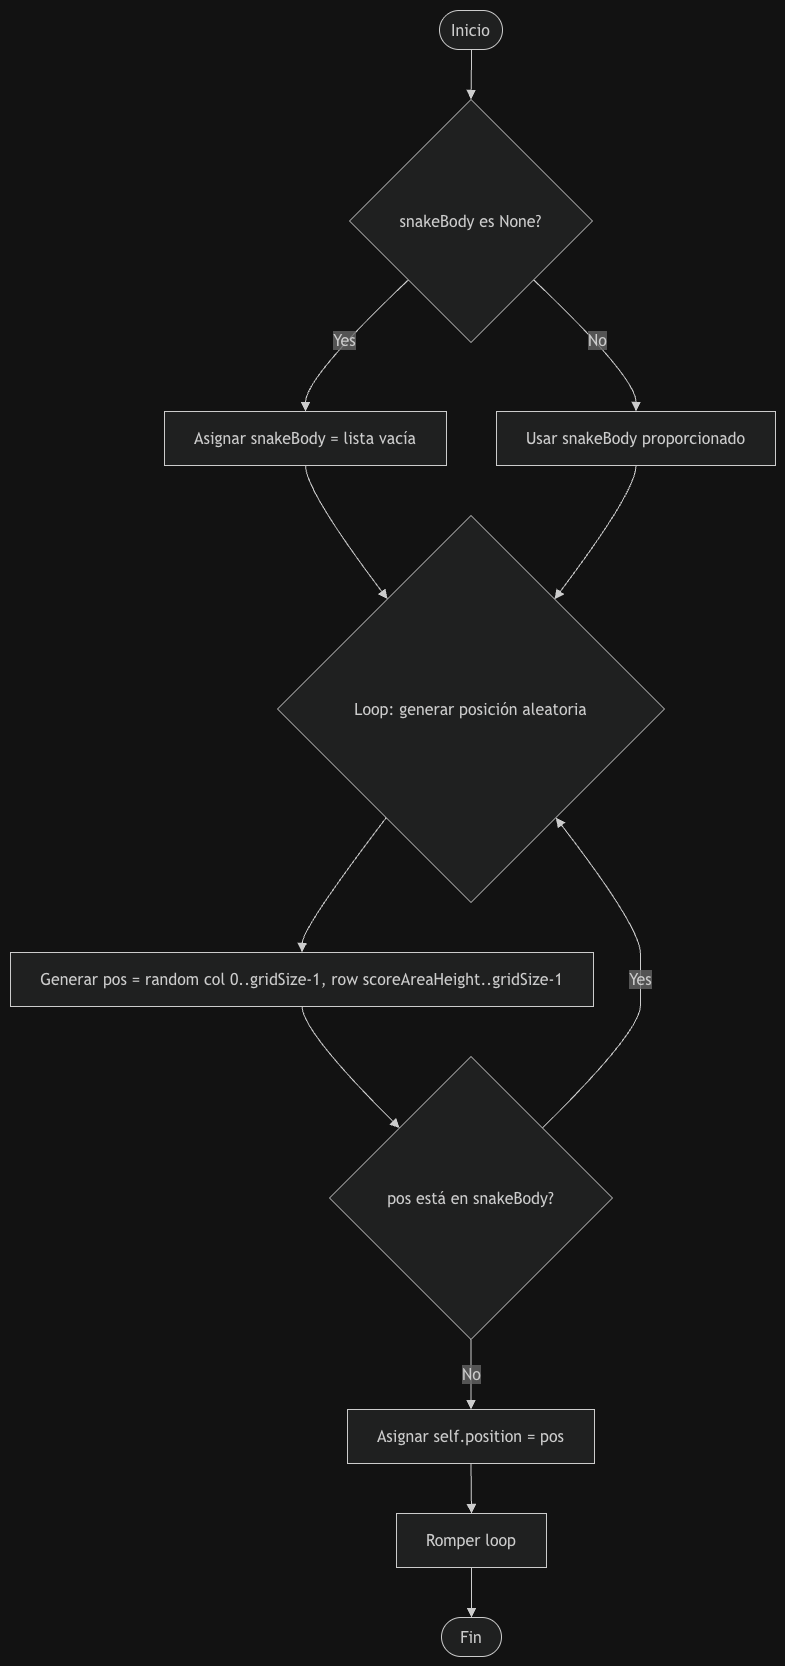

The diagram above was exported from draw.io. Its source (the exported page's mxGraphModel, read from the mxfile embedded in the PNG):
<mxGraphModel dx="1414" dy="791" grid="1" gridSize="10" guides="1" tooltips="1" connect="1" arrows="1" fold="1" page="1" pageScale="1" pageWidth="827" pageHeight="1169" math="0" shadow="0">
  <root>
    <mxCell id="0" />
    <mxCell id="1" parent="0" />
    <UserObject label="" mermaidData="{&#10;  &quot;data&quot;: &quot;flowchart TD\n    A([Inicio]) --&gt; B{snakeBody es None?}\n    B --&gt;|Yes| C[Asignar snakeBody = lista vacía]\n    B --&gt;|No| D[Usar snakeBody proporcionado]\n    C --&gt; E{Loop: generar posición aleatoria}\n    D --&gt; E\n    E --&gt; F[Generar pos = random col 0..gridSize-1, row scoreAreaHeight..gridSize-1]\n    F --&gt; G{pos está en snakeBody?}\n    G --&gt;|Yes| E\n    G --&gt;|No| H[Asignar self.position = pos]\n    H --&gt; I[Romper loop]\n    I --&gt; J([Fin])&quot;,&#10;  &quot;config&quot;: null&#10;}" id="CGB0me6d4Za_MHQ5Gf1a-37">
      <mxCell connectable="0" parent="1" style="group;transparentBounds=1;editIcon=1;lockedGroup=0;groupPadding=10;" vertex="1">
        <mxGeometry as="geometry" />
      </mxCell>
    </UserObject>
    <UserObject label="Inicio" mermaidId="n:A" mermaidBaseStyle="html=1;rounded=1;whiteSpace=wrap;arcSize=50;strokeWidth=1;fillColor=light-dark(#ECECFF,#1f2020);strokeColor=light-dark(#9370DB,#cccccc);fontColor=light-dark(#333333,#cccccc);fontFamily=Trebuchet MS,Verdana,Arial,sans-serif;fontSize=16;" mermaidBaseValue="Inicio" id="CGB0me6d4Za_MHQ5Gf1a-38">
      <mxCell parent="CGB0me6d4Za_MHQ5Gf1a-37" style="html=1;rounded=1;whiteSpace=wrap;arcSize=50;strokeWidth=1;fillColor=light-dark(#ECECFF,#1f2020);strokeColor=light-dark(#9370DB,#cccccc);fontColor=light-dark(#333333,#cccccc);fontFamily=Trebuchet MS,Verdana,Arial,sans-serif;fontSize=16;" vertex="1">
        <mxGeometry height="39" width="63" x="459" y="30" as="geometry" />
      </mxCell>
    </UserObject>
    <UserObject label="snakeBody es None?" mermaidId="n:B" mermaidBaseStyle="rhombus;html=1;strokeWidth=1;whiteSpace=wrap;fillColor=light-dark(#ECECFF,#1f2020);strokeColor=light-dark(#9370DB,#cccccc);fontColor=light-dark(#333333,#cccccc);fontFamily=Trebuchet MS,Verdana,Arial,sans-serif;fontSize=16;" mermaidBaseValue="snakeBody es None?" id="CGB0me6d4Za_MHQ5Gf1a-39">
      <mxCell parent="CGB0me6d4Za_MHQ5Gf1a-37" style="rhombus;html=1;strokeWidth=1;whiteSpace=wrap;fillColor=light-dark(#ECECFF,#1f2020);strokeColor=light-dark(#9370DB,#cccccc);fontColor=light-dark(#333333,#cccccc);fontFamily=Trebuchet MS,Verdana,Arial,sans-serif;fontSize=16;" vertex="1">
        <mxGeometry height="243" width="243" x="369" y="119" as="geometry" />
      </mxCell>
    </UserObject>
    <UserObject label="Asignar snakeBody = lista vacía" mermaidId="n:C" mermaidBaseStyle="html=1;whiteSpace=wrap;strokeWidth=1;fillColor=light-dark(#ECECFF,#1f2020);strokeColor=light-dark(#9370DB,#cccccc);fontColor=light-dark(#333333,#cccccc);fontFamily=Trebuchet MS,Verdana,Arial,sans-serif;fontSize=16;" mermaidBaseValue="Asignar snakeBody = lista vacía" id="CGB0me6d4Za_MHQ5Gf1a-40">
      <mxCell parent="CGB0me6d4Za_MHQ5Gf1a-37" style="html=1;whiteSpace=wrap;strokeWidth=1;fillColor=light-dark(#ECECFF,#1f2020);strokeColor=light-dark(#9370DB,#cccccc);fontColor=light-dark(#333333,#cccccc);fontFamily=Trebuchet MS,Verdana,Arial,sans-serif;fontSize=16;" vertex="1">
        <mxGeometry height="54" width="282" x="184" y="431" as="geometry" />
      </mxCell>
    </UserObject>
    <UserObject label="Usar snakeBody proporcionado" mermaidId="n:D" mermaidBaseStyle="html=1;whiteSpace=wrap;strokeWidth=1;fillColor=light-dark(#ECECFF,#1f2020);strokeColor=light-dark(#9370DB,#cccccc);fontColor=light-dark(#333333,#cccccc);fontFamily=Trebuchet MS,Verdana,Arial,sans-serif;fontSize=16;" mermaidBaseValue="Usar snakeBody proporcionado" id="CGB0me6d4Za_MHQ5Gf1a-41">
      <mxCell parent="CGB0me6d4Za_MHQ5Gf1a-37" style="html=1;whiteSpace=wrap;strokeWidth=1;fillColor=light-dark(#ECECFF,#1f2020);strokeColor=light-dark(#9370DB,#cccccc);fontColor=light-dark(#333333,#cccccc);fontFamily=Trebuchet MS,Verdana,Arial,sans-serif;fontSize=16;" vertex="1">
        <mxGeometry height="54" width="279" x="516" y="431" as="geometry" />
      </mxCell>
    </UserObject>
    <UserObject label="Loop: generar posición aleatoria" mermaidId="n:E" mermaidBaseStyle="rhombus;html=1;strokeWidth=1;whiteSpace=wrap;fillColor=light-dark(#ECECFF,#1f2020);strokeColor=light-dark(#9370DB,#cccccc);fontColor=light-dark(#333333,#cccccc);fontFamily=Trebuchet MS,Verdana,Arial,sans-serif;fontSize=16;" mermaidBaseValue="Loop: generar posición aleatoria" id="CGB0me6d4Za_MHQ5Gf1a-42">
      <mxCell parent="CGB0me6d4Za_MHQ5Gf1a-37" style="rhombus;html=1;strokeWidth=1;whiteSpace=wrap;fillColor=light-dark(#ECECFF,#1f2020);strokeColor=light-dark(#9370DB,#cccccc);fontColor=light-dark(#333333,#cccccc);fontFamily=Trebuchet MS,Verdana,Arial,sans-serif;fontSize=16;" vertex="1">
        <mxGeometry height="387" width="387" x="297" y="535" as="geometry" />
      </mxCell>
    </UserObject>
    <UserObject label="Generar pos = random col 0..gridSize-1, row scoreAreaHeight..gridSize-1" mermaidId="n:F" mermaidBaseStyle="html=1;whiteSpace=wrap;strokeWidth=1;fillColor=light-dark(#ECECFF,#1f2020);strokeColor=light-dark(#9370DB,#cccccc);fontColor=light-dark(#333333,#cccccc);fontFamily=Trebuchet MS,Verdana,Arial,sans-serif;fontSize=16;" mermaidBaseValue="Generar pos = random col 0..gridSize-1, row scoreAreaHeight..gridSize-1" id="CGB0me6d4Za_MHQ5Gf1a-43">
      <mxCell parent="CGB0me6d4Za_MHQ5Gf1a-37" style="html=1;whiteSpace=wrap;strokeWidth=1;fillColor=light-dark(#ECECFF,#1f2020);strokeColor=light-dark(#9370DB,#cccccc);fontColor=light-dark(#333333,#cccccc);fontFamily=Trebuchet MS,Verdana,Arial,sans-serif;fontSize=16;" vertex="1">
        <mxGeometry height="54" width="583" x="30" y="972" as="geometry" />
      </mxCell>
    </UserObject>
    <UserObject label="pos está en snakeBody?" mermaidId="n:G" mermaidBaseStyle="rhombus;html=1;strokeWidth=1;whiteSpace=wrap;fillColor=light-dark(#ECECFF,#1f2020);strokeColor=light-dark(#9370DB,#cccccc);fontColor=light-dark(#333333,#cccccc);fontFamily=Trebuchet MS,Verdana,Arial,sans-serif;fontSize=16;" mermaidBaseValue="pos está en snakeBody?" id="CGB0me6d4Za_MHQ5Gf1a-44">
      <mxCell parent="CGB0me6d4Za_MHQ5Gf1a-37" style="rhombus;html=1;strokeWidth=1;whiteSpace=wrap;fillColor=light-dark(#ECECFF,#1f2020);strokeColor=light-dark(#9370DB,#cccccc);fontColor=light-dark(#333333,#cccccc);fontFamily=Trebuchet MS,Verdana,Arial,sans-serif;fontSize=16;" vertex="1">
        <mxGeometry height="283" width="283" x="349" y="1076" as="geometry" />
      </mxCell>
    </UserObject>
    <UserObject label="Asignar self.position = pos" mermaidId="n:H" mermaidBaseStyle="html=1;whiteSpace=wrap;strokeWidth=1;fillColor=light-dark(#ECECFF,#1f2020);strokeColor=light-dark(#9370DB,#cccccc);fontColor=light-dark(#333333,#cccccc);fontFamily=Trebuchet MS,Verdana,Arial,sans-serif;fontSize=16;" mermaidBaseValue="Asignar self.position = pos" id="CGB0me6d4Za_MHQ5Gf1a-45">
      <mxCell parent="CGB0me6d4Za_MHQ5Gf1a-37" style="html=1;whiteSpace=wrap;strokeWidth=1;fillColor=light-dark(#ECECFF,#1f2020);strokeColor=light-dark(#9370DB,#cccccc);fontColor=light-dark(#333333,#cccccc);fontFamily=Trebuchet MS,Verdana,Arial,sans-serif;fontSize=16;" vertex="1">
        <mxGeometry height="54" width="247" x="367" y="1429" as="geometry" />
      </mxCell>
    </UserObject>
    <UserObject label="Romper loop" mermaidId="n:I" mermaidBaseStyle="html=1;whiteSpace=wrap;strokeWidth=1;fillColor=light-dark(#ECECFF,#1f2020);strokeColor=light-dark(#9370DB,#cccccc);fontColor=light-dark(#333333,#cccccc);fontFamily=Trebuchet MS,Verdana,Arial,sans-serif;fontSize=16;" mermaidBaseValue="Romper loop" id="CGB0me6d4Za_MHQ5Gf1a-46">
      <mxCell parent="CGB0me6d4Za_MHQ5Gf1a-37" style="html=1;whiteSpace=wrap;strokeWidth=1;fillColor=light-dark(#ECECFF,#1f2020);strokeColor=light-dark(#9370DB,#cccccc);fontColor=light-dark(#333333,#cccccc);fontFamily=Trebuchet MS,Verdana,Arial,sans-serif;fontSize=16;" vertex="1">
        <mxGeometry height="54" width="150" x="416" y="1533" as="geometry" />
      </mxCell>
    </UserObject>
    <UserObject label="Fin" mermaidId="n:J" mermaidBaseStyle="html=1;rounded=1;whiteSpace=wrap;arcSize=50;strokeWidth=1;fillColor=light-dark(#ECECFF,#1f2020);strokeColor=light-dark(#9370DB,#cccccc);fontColor=light-dark(#333333,#cccccc);fontFamily=Trebuchet MS,Verdana,Arial,sans-serif;fontSize=16;" mermaidBaseValue="Fin" id="CGB0me6d4Za_MHQ5Gf1a-47">
      <mxCell parent="CGB0me6d4Za_MHQ5Gf1a-37" style="html=1;rounded=1;whiteSpace=wrap;arcSize=50;strokeWidth=1;fillColor=light-dark(#ECECFF,#1f2020);strokeColor=light-dark(#9370DB,#cccccc);fontColor=light-dark(#333333,#cccccc);fontFamily=Trebuchet MS,Verdana,Arial,sans-serif;fontSize=16;" vertex="1">
        <mxGeometry height="39" width="60" x="461" y="1637" as="geometry" />
      </mxCell>
    </UserObject>
    <UserObject label="" mermaidId="e:A-&gt;B#0" mermaidBaseStyle="curved=1;startArrow=none;endArrow=block;endSize=7;strokeColor=light-dark(#333333,#cccccc);exitX=0.51;exitY=1;entryX=0.5;entryY=0;" mermaidBaseValue="" id="CGB0me6d4Za_MHQ5Gf1a-48">
      <mxCell edge="1" parent="CGB0me6d4Za_MHQ5Gf1a-37" source="CGB0me6d4Za_MHQ5Gf1a-38" style="curved=1;startArrow=none;endArrow=block;endSize=7;strokeColor=light-dark(#333333,#cccccc);exitX=0.51;exitY=1;entryX=0.5;entryY=0;rounded=0;" target="CGB0me6d4Za_MHQ5Gf1a-39">
        <mxGeometry relative="1" as="geometry">
          <Array as="points" />
        </mxGeometry>
      </mxCell>
    </UserObject>
    <UserObject label="Yes" mermaidId="e:B-&gt;C#0" mermaidBaseStyle="curved=1;startArrow=none;endArrow=block;endSize=7;strokeColor=light-dark(#333333,#cccccc);html=1;fontSize=16;labelBackgroundColor=light-dark(#E8E8E88D,#2a2a2a8D);fontFamily=Trebuchet MS,Verdana,Arial,sans-serif;fontColor=light-dark(#333333,#cccccc);exitX=0;exitY=0.97;entryX=0.5;entryY=0;" mermaidBaseValue="Yes" id="CGB0me6d4Za_MHQ5Gf1a-49">
      <mxCell edge="1" parent="CGB0me6d4Za_MHQ5Gf1a-37" source="CGB0me6d4Za_MHQ5Gf1a-39" style="curved=1;startArrow=none;endArrow=block;endSize=7;strokeColor=light-dark(#333333,#cccccc);html=1;fontSize=16;labelBackgroundColor=light-dark(#E8E8E88D,#2a2a2a8D);fontFamily=Trebuchet MS,Verdana,Arial,sans-serif;fontColor=light-dark(#333333,#cccccc);exitX=0;exitY=0.97;entryX=0.5;entryY=0;rounded=0;" target="CGB0me6d4Za_MHQ5Gf1a-40">
        <mxGeometry relative="1" as="geometry">
          <Array as="points">
            <mxPoint x="325" y="397" />
          </Array>
        </mxGeometry>
      </mxCell>
    </UserObject>
    <UserObject label="No" mermaidId="e:B-&gt;D#0" mermaidBaseStyle="curved=1;startArrow=none;endArrow=block;endSize=7;strokeColor=light-dark(#333333,#cccccc);html=1;fontSize=16;labelBackgroundColor=light-dark(#E8E8E88D,#2a2a2a8D);fontFamily=Trebuchet MS,Verdana,Arial,sans-serif;fontColor=light-dark(#333333,#cccccc);exitX=1;exitY=0.97;entryX=0.5;entryY=0;" mermaidBaseValue="No" id="CGB0me6d4Za_MHQ5Gf1a-50">
      <mxCell edge="1" parent="CGB0me6d4Za_MHQ5Gf1a-37" source="CGB0me6d4Za_MHQ5Gf1a-39" style="curved=1;startArrow=none;endArrow=block;endSize=7;strokeColor=light-dark(#333333,#cccccc);html=1;fontSize=16;labelBackgroundColor=light-dark(#E8E8E88D,#2a2a2a8D);fontFamily=Trebuchet MS,Verdana,Arial,sans-serif;fontColor=light-dark(#333333,#cccccc);exitX=1;exitY=0.97;entryX=0.5;entryY=0;rounded=0;" target="CGB0me6d4Za_MHQ5Gf1a-41">
        <mxGeometry relative="1" as="geometry">
          <Array as="points">
            <mxPoint x="656" y="397" />
          </Array>
        </mxGeometry>
      </mxCell>
    </UserObject>
    <UserObject label="" mermaidId="e:C-&gt;E#0" mermaidBaseStyle="curved=1;startArrow=none;endArrow=block;endSize=7;strokeColor=light-dark(#333333,#cccccc);exitX=0.5;exitY=1;entryX=0.12;entryY=0;" mermaidBaseValue="" id="CGB0me6d4Za_MHQ5Gf1a-51">
      <mxCell edge="1" parent="CGB0me6d4Za_MHQ5Gf1a-37" source="CGB0me6d4Za_MHQ5Gf1a-40" style="curved=1;startArrow=none;endArrow=block;endSize=7;strokeColor=light-dark(#333333,#cccccc);exitX=0.5;exitY=1;entryX=0.12;entryY=0;rounded=0;" target="CGB0me6d4Za_MHQ5Gf1a-42">
        <mxGeometry relative="1" as="geometry">
          <Array as="points">
            <mxPoint x="325" y="510" />
          </Array>
        </mxGeometry>
      </mxCell>
    </UserObject>
    <UserObject label="" mermaidId="e:D-&gt;E#0" mermaidBaseStyle="curved=1;startArrow=none;endArrow=block;endSize=7;strokeColor=light-dark(#333333,#cccccc);exitX=0.5;exitY=1;entryX=0.88;entryY=0;" mermaidBaseValue="" id="CGB0me6d4Za_MHQ5Gf1a-52">
      <mxCell edge="1" parent="CGB0me6d4Za_MHQ5Gf1a-37" source="CGB0me6d4Za_MHQ5Gf1a-41" style="curved=1;startArrow=none;endArrow=block;endSize=7;strokeColor=light-dark(#333333,#cccccc);exitX=0.5;exitY=1;entryX=0.88;entryY=0;rounded=0;" target="CGB0me6d4Za_MHQ5Gf1a-42">
        <mxGeometry relative="1" as="geometry">
          <Array as="points">
            <mxPoint x="656" y="510" />
          </Array>
        </mxGeometry>
      </mxCell>
    </UserObject>
    <UserObject label="" mermaidId="e:E-&gt;F#0" mermaidBaseStyle="curved=1;startArrow=none;endArrow=block;endSize=7;strokeColor=light-dark(#333333,#cccccc);exitX=0.11;exitY=1;entryX=0.5;entryY=0;" mermaidBaseValue="" id="CGB0me6d4Za_MHQ5Gf1a-53">
      <mxCell edge="1" parent="CGB0me6d4Za_MHQ5Gf1a-37" source="CGB0me6d4Za_MHQ5Gf1a-42" style="curved=1;startArrow=none;endArrow=block;endSize=7;strokeColor=light-dark(#333333,#cccccc);exitX=0.11;exitY=1;entryX=0.5;entryY=0;rounded=0;" target="CGB0me6d4Za_MHQ5Gf1a-43">
        <mxGeometry relative="1" as="geometry">
          <Array as="points">
            <mxPoint x="322" y="947" />
          </Array>
        </mxGeometry>
      </mxCell>
    </UserObject>
    <UserObject label="" mermaidId="e:F-&gt;G#0" mermaidBaseStyle="curved=1;startArrow=none;endArrow=block;endSize=7;strokeColor=light-dark(#333333,#cccccc);exitX=0.5;exitY=1;entryX=0;entryY=0.01;" mermaidBaseValue="" id="CGB0me6d4Za_MHQ5Gf1a-54">
      <mxCell edge="1" parent="CGB0me6d4Za_MHQ5Gf1a-37" source="CGB0me6d4Za_MHQ5Gf1a-43" style="curved=1;startArrow=none;endArrow=block;endSize=7;strokeColor=light-dark(#333333,#cccccc);exitX=0.5;exitY=1;entryX=0;entryY=0.01;rounded=0;" target="CGB0me6d4Za_MHQ5Gf1a-44">
        <mxGeometry relative="1" as="geometry">
          <Array as="points">
            <mxPoint x="322" y="1051" />
          </Array>
        </mxGeometry>
      </mxCell>
    </UserObject>
    <UserObject label="Yes" mermaidId="e:G-&gt;E#0" mermaidBaseStyle="curved=1;startArrow=none;endArrow=block;endSize=7;strokeColor=light-dark(#333333,#cccccc);html=1;fontSize=16;labelBackgroundColor=light-dark(#E8E8E88D,#2a2a2a8D);fontFamily=Trebuchet MS,Verdana,Arial,sans-serif;fontColor=light-dark(#333333,#cccccc);exitX=1;exitY=0.01;entryX=0.89;entryY=1;" mermaidBaseValue="Yes" id="CGB0me6d4Za_MHQ5Gf1a-55">
      <mxCell edge="1" parent="CGB0me6d4Za_MHQ5Gf1a-37" source="CGB0me6d4Za_MHQ5Gf1a-44" style="curved=1;startArrow=none;endArrow=block;endSize=7;strokeColor=light-dark(#333333,#cccccc);html=1;fontSize=16;labelBackgroundColor=light-dark(#E8E8E88D,#2a2a2a8D);fontFamily=Trebuchet MS,Verdana,Arial,sans-serif;fontColor=light-dark(#333333,#cccccc);exitX=1;exitY=0.01;entryX=0.89;entryY=1;rounded=0;" target="CGB0me6d4Za_MHQ5Gf1a-42">
        <mxGeometry relative="1" as="geometry">
          <Array as="points">
            <mxPoint x="660" y="1051" />
            <mxPoint x="660" y="999" />
            <mxPoint x="660" y="947" />
          </Array>
        </mxGeometry>
      </mxCell>
    </UserObject>
    <UserObject label="No" mermaidId="e:G-&gt;H#0" mermaidBaseStyle="curved=1;startArrow=none;endArrow=block;endSize=7;strokeColor=light-dark(#333333,#cccccc);html=1;fontSize=16;labelBackgroundColor=light-dark(#E8E8E88D,#2a2a2a8D);fontFamily=Trebuchet MS,Verdana,Arial,sans-serif;fontColor=light-dark(#333333,#cccccc);exitX=0.5;exitY=1;entryX=0.5;entryY=0;" mermaidBaseValue="No" id="CGB0me6d4Za_MHQ5Gf1a-56">
      <mxCell edge="1" parent="CGB0me6d4Za_MHQ5Gf1a-37" source="CGB0me6d4Za_MHQ5Gf1a-44" style="curved=1;startArrow=none;endArrow=block;endSize=7;strokeColor=light-dark(#333333,#cccccc);html=1;fontSize=16;labelBackgroundColor=light-dark(#E8E8E88D,#2a2a2a8D);fontFamily=Trebuchet MS,Verdana,Arial,sans-serif;fontColor=light-dark(#333333,#cccccc);exitX=0.5;exitY=1;entryX=0.5;entryY=0;rounded=0;" target="CGB0me6d4Za_MHQ5Gf1a-45">
        <mxGeometry relative="1" as="geometry">
          <Array as="points" />
        </mxGeometry>
      </mxCell>
    </UserObject>
    <UserObject label="" mermaidId="e:H-&gt;I#0" mermaidBaseStyle="curved=1;startArrow=none;endArrow=block;endSize=7;strokeColor=light-dark(#333333,#cccccc);exitX=0.5;exitY=1;entryX=0.5;entryY=0;" mermaidBaseValue="" id="CGB0me6d4Za_MHQ5Gf1a-57">
      <mxCell edge="1" parent="CGB0me6d4Za_MHQ5Gf1a-37" source="CGB0me6d4Za_MHQ5Gf1a-45" style="curved=1;startArrow=none;endArrow=block;endSize=7;strokeColor=light-dark(#333333,#cccccc);exitX=0.5;exitY=1;entryX=0.5;entryY=0;rounded=0;" target="CGB0me6d4Za_MHQ5Gf1a-46">
        <mxGeometry relative="1" as="geometry">
          <Array as="points" />
        </mxGeometry>
      </mxCell>
    </UserObject>
    <UserObject label="" mermaidId="e:I-&gt;J#0" mermaidBaseStyle="curved=1;startArrow=none;endArrow=block;endSize=7;strokeColor=light-dark(#333333,#cccccc);exitX=0.5;exitY=1;entryX=0.5;entryY=0;" mermaidBaseValue="" id="CGB0me6d4Za_MHQ5Gf1a-58">
      <mxCell edge="1" parent="CGB0me6d4Za_MHQ5Gf1a-37" source="CGB0me6d4Za_MHQ5Gf1a-46" style="curved=1;startArrow=none;endArrow=block;endSize=7;strokeColor=light-dark(#333333,#cccccc);exitX=0.5;exitY=1;entryX=0.5;entryY=0;rounded=0;" target="CGB0me6d4Za_MHQ5Gf1a-47">
        <mxGeometry relative="1" as="geometry">
          <Array as="points" />
        </mxGeometry>
      </mxCell>
    </UserObject>
  </root>
</mxGraphModel>